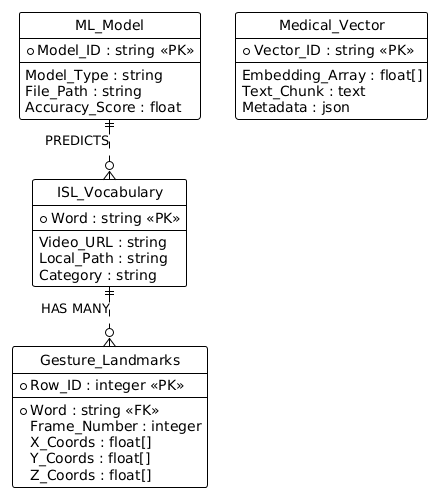

The diagram above was rendered by PlantUML. Its source (embedded in the PNG):
@startuml
!theme plain
hide circle
skinparam linetype ortho
skinparam class {
    BackgroundColor white
    BorderColor black
    ArrowColor black
}

entity "ISL_Vocabulary" as vocab {
  * Word : string <<PK>>
  --
  Video_URL : string
  Local_Path : string
  Category : string
}

entity "Gesture_Landmarks" as landmarks {
  * Row_ID : integer <<PK>>
  --
  * Word : string <<FK>>
  Frame_Number : integer
  X_Coords : float[]
  Y_Coords : float[]
  Z_Coords : float[]
}

entity "ML_Model" as model {
  * Model_ID : string <<PK>>
  --
  Model_Type : string
  File_Path : string
  Accuracy_Score : float
}

entity "Medical_Vector" as vector {
  * Vector_ID : string <<PK>>
  --
  Embedding_Array : float[]
  Text_Chunk : text
  Metadata : json
}

vocab ||..o{ landmarks : "HAS MANY"
model ||..o{ vocab : "PREDICTS"
@enduml